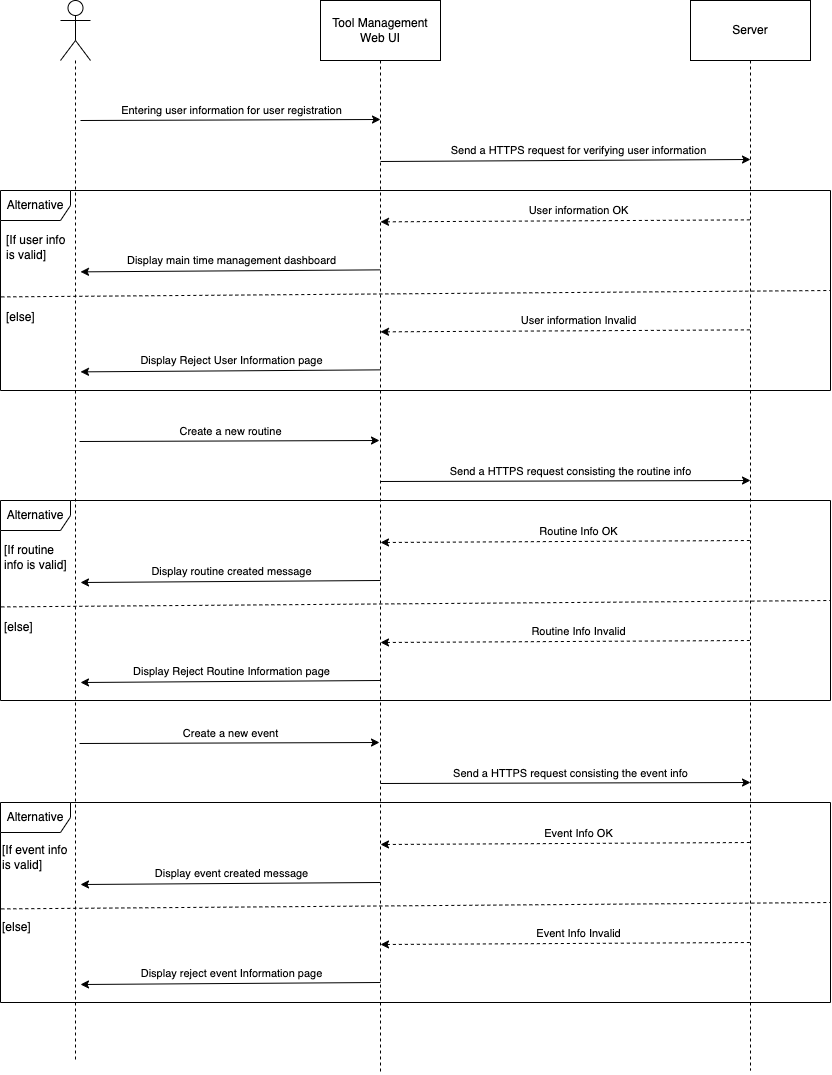

The diagram above was exported from draw.io. Its source (the exported page's mxGraphModel, read from the mxfile embedded in the PNG):
<mxGraphModel dx="1257" dy="686" grid="1" gridSize="10" guides="1" tooltips="1" connect="1" arrows="1" fold="1" page="1" pageScale="1" pageWidth="850" pageHeight="1100" math="0" shadow="0">
  <root>
    <mxCell id="0" />
    <mxCell id="1" parent="0" />
    <mxCell id="B4XWPXjd_5iIGIHDuh_U-65" style="edgeStyle=orthogonalEdgeStyle;rounded=0;orthogonalLoop=1;jettySize=auto;html=1;dashed=1;endArrow=none;endFill=0;" edge="1" parent="1" source="B4XWPXjd_5iIGIHDuh_U-1">
      <mxGeometry relative="1" as="geometry">
        <mxPoint x="85" y="1079.9999999999998" as="targetPoint" />
      </mxGeometry>
    </mxCell>
    <mxCell id="B4XWPXjd_5iIGIHDuh_U-1" value="" style="shape=umlActor;verticalLabelPosition=bottom;verticalAlign=top;html=1;outlineConnect=0;" vertex="1" parent="1">
      <mxGeometry x="70" y="18" width="30" height="60" as="geometry" />
    </mxCell>
    <mxCell id="B4XWPXjd_5iIGIHDuh_U-5" style="edgeStyle=orthogonalEdgeStyle;rounded=0;orthogonalLoop=1;jettySize=auto;html=1;endArrow=none;endFill=0;dashed=1;" edge="1" parent="1" source="B4XWPXjd_5iIGIHDuh_U-2">
      <mxGeometry relative="1" as="geometry">
        <mxPoint x="390" y="1091" as="targetPoint" />
      </mxGeometry>
    </mxCell>
    <mxCell id="B4XWPXjd_5iIGIHDuh_U-2" value="Tool Management Web UI" style="rounded=0;whiteSpace=wrap;html=1;" vertex="1" parent="1">
      <mxGeometry x="330" y="18" width="120" height="60" as="geometry" />
    </mxCell>
    <mxCell id="B4XWPXjd_5iIGIHDuh_U-6" style="edgeStyle=orthogonalEdgeStyle;rounded=0;orthogonalLoop=1;jettySize=auto;html=1;endArrow=none;endFill=0;dashed=1;" edge="1" parent="1" source="B4XWPXjd_5iIGIHDuh_U-3">
      <mxGeometry relative="1" as="geometry">
        <mxPoint x="760" y="1088" as="targetPoint" />
      </mxGeometry>
    </mxCell>
    <mxCell id="B4XWPXjd_5iIGIHDuh_U-3" value="Server" style="rounded=0;whiteSpace=wrap;html=1;" vertex="1" parent="1">
      <mxGeometry x="700" y="18" width="120" height="60" as="geometry" />
    </mxCell>
    <mxCell id="B4XWPXjd_5iIGIHDuh_U-10" value="" style="edgeStyle=none;orthogonalLoop=1;jettySize=auto;html=1;rounded=0;" edge="1" parent="1">
      <mxGeometry width="80" relative="1" as="geometry">
        <mxPoint x="90" y="138" as="sourcePoint" />
        <mxPoint x="390" y="137" as="targetPoint" />
        <Array as="points" />
      </mxGeometry>
    </mxCell>
    <mxCell id="B4XWPXjd_5iIGIHDuh_U-11" value="Entering user information for user registration" style="edgeLabel;html=1;align=center;verticalAlign=middle;resizable=0;points=[];" vertex="1" connectable="0" parent="B4XWPXjd_5iIGIHDuh_U-10">
      <mxGeometry x="0.3619" y="2" relative="1" as="geometry">
        <mxPoint x="-54" y="-8" as="offset" />
      </mxGeometry>
    </mxCell>
    <mxCell id="B4XWPXjd_5iIGIHDuh_U-12" value="" style="edgeStyle=none;orthogonalLoop=1;jettySize=auto;html=1;rounded=0;" edge="1" parent="1">
      <mxGeometry width="80" relative="1" as="geometry">
        <mxPoint x="390" y="179" as="sourcePoint" />
        <mxPoint x="760" y="177" as="targetPoint" />
        <Array as="points" />
      </mxGeometry>
    </mxCell>
    <mxCell id="B4XWPXjd_5iIGIHDuh_U-13" value="Send a HTTPS request for verifying user information" style="edgeLabel;html=1;align=center;verticalAlign=middle;resizable=0;points=[];" vertex="1" connectable="0" parent="B4XWPXjd_5iIGIHDuh_U-12">
      <mxGeometry x="0.3619" y="2" relative="1" as="geometry">
        <mxPoint x="-54" y="-8" as="offset" />
      </mxGeometry>
    </mxCell>
    <mxCell id="B4XWPXjd_5iIGIHDuh_U-19" value="" style="edgeStyle=none;orthogonalLoop=1;jettySize=auto;html=1;rounded=0;endArrow=none;endFill=0;startArrow=classic;startFill=1;dashed=1;" edge="1" parent="1">
      <mxGeometry width="80" relative="1" as="geometry">
        <mxPoint x="390" y="239.36" as="sourcePoint" />
        <mxPoint x="760" y="237.36" as="targetPoint" />
        <Array as="points" />
      </mxGeometry>
    </mxCell>
    <mxCell id="B4XWPXjd_5iIGIHDuh_U-20" value="User information OK" style="edgeLabel;html=1;align=center;verticalAlign=middle;resizable=0;points=[];" vertex="1" connectable="0" parent="B4XWPXjd_5iIGIHDuh_U-19">
      <mxGeometry x="0.3619" y="2" relative="1" as="geometry">
        <mxPoint x="-54" y="-8" as="offset" />
      </mxGeometry>
    </mxCell>
    <mxCell id="B4XWPXjd_5iIGIHDuh_U-21" value="" style="edgeStyle=none;orthogonalLoop=1;jettySize=auto;html=1;rounded=0;endArrow=none;endFill=0;startArrow=classic;startFill=1;dashed=1;" edge="1" parent="1">
      <mxGeometry width="80" relative="1" as="geometry">
        <mxPoint x="390" y="349.36" as="sourcePoint" />
        <mxPoint x="760" y="347.36" as="targetPoint" />
        <Array as="points" />
      </mxGeometry>
    </mxCell>
    <mxCell id="B4XWPXjd_5iIGIHDuh_U-22" value="User information Invalid" style="edgeLabel;html=1;align=center;verticalAlign=middle;resizable=0;points=[];" vertex="1" connectable="0" parent="B4XWPXjd_5iIGIHDuh_U-21">
      <mxGeometry x="0.3619" y="2" relative="1" as="geometry">
        <mxPoint x="-54" y="-8" as="offset" />
      </mxGeometry>
    </mxCell>
    <mxCell id="B4XWPXjd_5iIGIHDuh_U-23" value="" style="edgeStyle=none;orthogonalLoop=1;jettySize=auto;html=1;rounded=0;endArrow=none;endFill=0;startArrow=classic;startFill=1;" edge="1" parent="1">
      <mxGeometry width="80" relative="1" as="geometry">
        <mxPoint x="90" y="289.36" as="sourcePoint" />
        <mxPoint x="390" y="287.36" as="targetPoint" />
        <Array as="points" />
      </mxGeometry>
    </mxCell>
    <mxCell id="B4XWPXjd_5iIGIHDuh_U-24" value="Display main time management dashboard" style="edgeLabel;html=1;align=center;verticalAlign=middle;resizable=0;points=[];" vertex="1" connectable="0" parent="B4XWPXjd_5iIGIHDuh_U-23">
      <mxGeometry x="0.3619" y="2" relative="1" as="geometry">
        <mxPoint x="-54" y="-8" as="offset" />
      </mxGeometry>
    </mxCell>
    <mxCell id="B4XWPXjd_5iIGIHDuh_U-25" value="" style="edgeStyle=none;orthogonalLoop=1;jettySize=auto;html=1;rounded=0;endArrow=none;endFill=0;startArrow=classic;startFill=1;" edge="1" parent="1">
      <mxGeometry width="80" relative="1" as="geometry">
        <mxPoint x="90" y="389.36" as="sourcePoint" />
        <mxPoint x="390" y="387.36" as="targetPoint" />
        <Array as="points" />
      </mxGeometry>
    </mxCell>
    <mxCell id="B4XWPXjd_5iIGIHDuh_U-26" value="Display Reject User Information page" style="edgeLabel;html=1;align=center;verticalAlign=middle;resizable=0;points=[];" vertex="1" connectable="0" parent="B4XWPXjd_5iIGIHDuh_U-25">
      <mxGeometry x="0.3619" y="2" relative="1" as="geometry">
        <mxPoint x="-54" y="-8" as="offset" />
      </mxGeometry>
    </mxCell>
    <mxCell id="B4XWPXjd_5iIGIHDuh_U-27" value="" style="edgeStyle=none;orthogonalLoop=1;jettySize=auto;html=1;rounded=0;" edge="1" parent="1">
      <mxGeometry width="80" relative="1" as="geometry">
        <mxPoint x="89" y="459" as="sourcePoint" />
        <mxPoint x="389" y="458" as="targetPoint" />
        <Array as="points" />
      </mxGeometry>
    </mxCell>
    <mxCell id="B4XWPXjd_5iIGIHDuh_U-28" value="Create a new routine" style="edgeLabel;html=1;align=center;verticalAlign=middle;resizable=0;points=[];" vertex="1" connectable="0" parent="B4XWPXjd_5iIGIHDuh_U-27">
      <mxGeometry x="0.3619" y="2" relative="1" as="geometry">
        <mxPoint x="-54" y="-8" as="offset" />
      </mxGeometry>
    </mxCell>
    <mxCell id="B4XWPXjd_5iIGIHDuh_U-29" value="" style="edgeStyle=none;orthogonalLoop=1;jettySize=auto;html=1;rounded=0;" edge="1" parent="1">
      <mxGeometry width="80" relative="1" as="geometry">
        <mxPoint x="390" y="499" as="sourcePoint" />
        <mxPoint x="760" y="498" as="targetPoint" />
        <Array as="points" />
      </mxGeometry>
    </mxCell>
    <mxCell id="B4XWPXjd_5iIGIHDuh_U-30" value="Send a HTTPS request consisting the routine info" style="edgeLabel;html=1;align=center;verticalAlign=middle;resizable=0;points=[];" vertex="1" connectable="0" parent="B4XWPXjd_5iIGIHDuh_U-29">
      <mxGeometry x="0.3619" y="2" relative="1" as="geometry">
        <mxPoint x="-62" y="-8" as="offset" />
      </mxGeometry>
    </mxCell>
    <mxCell id="B4XWPXjd_5iIGIHDuh_U-32" value="" style="group" vertex="1" connectable="0" parent="1">
      <mxGeometry x="10" y="208" width="830" height="200" as="geometry" />
    </mxCell>
    <mxCell id="B4XWPXjd_5iIGIHDuh_U-14" value="Alternative" style="shape=umlFrame;whiteSpace=wrap;html=1;pointerEvents=0;width=70;height=30;" vertex="1" parent="B4XWPXjd_5iIGIHDuh_U-32">
      <mxGeometry width="830" height="200" as="geometry" />
    </mxCell>
    <mxCell id="B4XWPXjd_5iIGIHDuh_U-18" value="" style="endArrow=none;dashed=1;html=1;rounded=0;exitX=0.001;exitY=0.532;exitDx=0;exitDy=0;exitPerimeter=0;entryX=1;entryY=0.5;entryDx=0;entryDy=0;entryPerimeter=0;" edge="1" parent="B4XWPXjd_5iIGIHDuh_U-32" source="B4XWPXjd_5iIGIHDuh_U-14" target="B4XWPXjd_5iIGIHDuh_U-14">
      <mxGeometry width="50" height="50" relative="1" as="geometry">
        <mxPoint x="170" y="90" as="sourcePoint" />
        <mxPoint x="220" y="40" as="targetPoint" />
      </mxGeometry>
    </mxCell>
    <mxCell id="B4XWPXjd_5iIGIHDuh_U-59" value="[If user info is valid]" style="text;strokeColor=none;align=left;fillColor=none;html=1;verticalAlign=middle;whiteSpace=wrap;rounded=0;" vertex="1" parent="B4XWPXjd_5iIGIHDuh_U-32">
      <mxGeometry x="4" y="42" width="70" height="30" as="geometry" />
    </mxCell>
    <mxCell id="B4XWPXjd_5iIGIHDuh_U-60" value="[else]" style="text;strokeColor=none;align=left;fillColor=none;html=1;verticalAlign=middle;whiteSpace=wrap;rounded=0;" vertex="1" parent="B4XWPXjd_5iIGIHDuh_U-32">
      <mxGeometry x="4" y="112" width="70" height="30" as="geometry" />
    </mxCell>
    <mxCell id="B4XWPXjd_5iIGIHDuh_U-33" value="" style="group" vertex="1" connectable="0" parent="1">
      <mxGeometry x="10" y="518" width="830" height="200" as="geometry" />
    </mxCell>
    <mxCell id="B4XWPXjd_5iIGIHDuh_U-34" value="Alternative" style="shape=umlFrame;whiteSpace=wrap;html=1;pointerEvents=0;width=70;height=30;" vertex="1" parent="B4XWPXjd_5iIGIHDuh_U-33">
      <mxGeometry width="830" height="200" as="geometry" />
    </mxCell>
    <mxCell id="B4XWPXjd_5iIGIHDuh_U-35" value="" style="endArrow=none;dashed=1;html=1;rounded=0;exitX=0.001;exitY=0.532;exitDx=0;exitDy=0;exitPerimeter=0;entryX=1;entryY=0.5;entryDx=0;entryDy=0;entryPerimeter=0;" edge="1" parent="B4XWPXjd_5iIGIHDuh_U-33" source="B4XWPXjd_5iIGIHDuh_U-34" target="B4XWPXjd_5iIGIHDuh_U-34">
      <mxGeometry width="50" height="50" relative="1" as="geometry">
        <mxPoint x="170" y="90" as="sourcePoint" />
        <mxPoint x="220" y="40" as="targetPoint" />
      </mxGeometry>
    </mxCell>
    <mxCell id="B4XWPXjd_5iIGIHDuh_U-36" value="" style="edgeStyle=none;orthogonalLoop=1;jettySize=auto;html=1;rounded=0;endArrow=none;endFill=0;startArrow=classic;startFill=1;dashed=1;" edge="1" parent="B4XWPXjd_5iIGIHDuh_U-33">
      <mxGeometry width="80" relative="1" as="geometry">
        <mxPoint x="380" y="42" as="sourcePoint" />
        <mxPoint x="750" y="40" as="targetPoint" />
        <Array as="points" />
      </mxGeometry>
    </mxCell>
    <mxCell id="B4XWPXjd_5iIGIHDuh_U-37" value="Routine Info OK" style="edgeLabel;html=1;align=center;verticalAlign=middle;resizable=0;points=[];" vertex="1" connectable="0" parent="B4XWPXjd_5iIGIHDuh_U-36">
      <mxGeometry x="0.3619" y="2" relative="1" as="geometry">
        <mxPoint x="-54" y="-8" as="offset" />
      </mxGeometry>
    </mxCell>
    <mxCell id="B4XWPXjd_5iIGIHDuh_U-38" value="" style="edgeStyle=none;orthogonalLoop=1;jettySize=auto;html=1;rounded=0;endArrow=none;endFill=0;startArrow=classic;startFill=1;" edge="1" parent="B4XWPXjd_5iIGIHDuh_U-33">
      <mxGeometry width="80" relative="1" as="geometry">
        <mxPoint x="80" y="82" as="sourcePoint" />
        <mxPoint x="380" y="80" as="targetPoint" />
        <Array as="points" />
      </mxGeometry>
    </mxCell>
    <mxCell id="B4XWPXjd_5iIGIHDuh_U-39" value="Display routine created message" style="edgeLabel;html=1;align=center;verticalAlign=middle;resizable=0;points=[];" vertex="1" connectable="0" parent="B4XWPXjd_5iIGIHDuh_U-38">
      <mxGeometry x="0.3619" y="2" relative="1" as="geometry">
        <mxPoint x="-54" y="-8" as="offset" />
      </mxGeometry>
    </mxCell>
    <mxCell id="B4XWPXjd_5iIGIHDuh_U-40" value="" style="edgeStyle=none;orthogonalLoop=1;jettySize=auto;html=1;rounded=0;endArrow=none;endFill=0;startArrow=classic;startFill=1;dashed=1;" edge="1" parent="B4XWPXjd_5iIGIHDuh_U-33">
      <mxGeometry width="80" relative="1" as="geometry">
        <mxPoint x="380" y="142" as="sourcePoint" />
        <mxPoint x="750" y="140" as="targetPoint" />
        <Array as="points" />
      </mxGeometry>
    </mxCell>
    <mxCell id="B4XWPXjd_5iIGIHDuh_U-41" value="Routine Info Invalid" style="edgeLabel;html=1;align=center;verticalAlign=middle;resizable=0;points=[];" vertex="1" connectable="0" parent="B4XWPXjd_5iIGIHDuh_U-40">
      <mxGeometry x="0.3619" y="2" relative="1" as="geometry">
        <mxPoint x="-54" y="-8" as="offset" />
      </mxGeometry>
    </mxCell>
    <mxCell id="B4XWPXjd_5iIGIHDuh_U-42" value="" style="edgeStyle=none;orthogonalLoop=1;jettySize=auto;html=1;rounded=0;endArrow=none;endFill=0;startArrow=classic;startFill=1;" edge="1" parent="B4XWPXjd_5iIGIHDuh_U-33">
      <mxGeometry width="80" relative="1" as="geometry">
        <mxPoint x="80" y="182" as="sourcePoint" />
        <mxPoint x="380" y="180" as="targetPoint" />
        <Array as="points" />
      </mxGeometry>
    </mxCell>
    <mxCell id="B4XWPXjd_5iIGIHDuh_U-43" value="Display Reject Routine Information page" style="edgeLabel;html=1;align=center;verticalAlign=middle;resizable=0;points=[];" vertex="1" connectable="0" parent="B4XWPXjd_5iIGIHDuh_U-42">
      <mxGeometry x="0.3619" y="2" relative="1" as="geometry">
        <mxPoint x="-54" y="-8" as="offset" />
      </mxGeometry>
    </mxCell>
    <mxCell id="B4XWPXjd_5iIGIHDuh_U-61" value="[If routine info is valid]" style="text;strokeColor=none;align=left;fillColor=none;html=1;verticalAlign=middle;whiteSpace=wrap;rounded=0;" vertex="1" parent="B4XWPXjd_5iIGIHDuh_U-33">
      <mxGeometry x="2" y="42" width="70" height="30" as="geometry" />
    </mxCell>
    <mxCell id="B4XWPXjd_5iIGIHDuh_U-62" value="[else]" style="text;strokeColor=none;align=left;fillColor=none;html=1;verticalAlign=middle;whiteSpace=wrap;rounded=0;" vertex="1" parent="B4XWPXjd_5iIGIHDuh_U-33">
      <mxGeometry x="2" y="112" width="70" height="30" as="geometry" />
    </mxCell>
    <mxCell id="B4XWPXjd_5iIGIHDuh_U-44" value="" style="edgeStyle=none;orthogonalLoop=1;jettySize=auto;html=1;rounded=0;" edge="1" parent="1">
      <mxGeometry width="80" relative="1" as="geometry">
        <mxPoint x="89" y="761" as="sourcePoint" />
        <mxPoint x="389" y="760" as="targetPoint" />
        <Array as="points" />
      </mxGeometry>
    </mxCell>
    <mxCell id="B4XWPXjd_5iIGIHDuh_U-45" value="Create a new event" style="edgeLabel;html=1;align=center;verticalAlign=middle;resizable=0;points=[];" vertex="1" connectable="0" parent="B4XWPXjd_5iIGIHDuh_U-44">
      <mxGeometry x="0.3619" y="2" relative="1" as="geometry">
        <mxPoint x="-54" y="-8" as="offset" />
      </mxGeometry>
    </mxCell>
    <mxCell id="B4XWPXjd_5iIGIHDuh_U-46" value="" style="edgeStyle=none;orthogonalLoop=1;jettySize=auto;html=1;rounded=0;" edge="1" parent="1">
      <mxGeometry width="80" relative="1" as="geometry">
        <mxPoint x="390" y="801" as="sourcePoint" />
        <mxPoint x="760" y="800" as="targetPoint" />
        <Array as="points" />
      </mxGeometry>
    </mxCell>
    <mxCell id="B4XWPXjd_5iIGIHDuh_U-47" value="Send a HTTPS request consisting the event info" style="edgeLabel;html=1;align=center;verticalAlign=middle;resizable=0;points=[];" vertex="1" connectable="0" parent="B4XWPXjd_5iIGIHDuh_U-46">
      <mxGeometry x="0.3619" y="2" relative="1" as="geometry">
        <mxPoint x="-62" y="-8" as="offset" />
      </mxGeometry>
    </mxCell>
    <mxCell id="B4XWPXjd_5iIGIHDuh_U-48" value="" style="group" vertex="1" connectable="0" parent="1">
      <mxGeometry x="10" y="820" width="830" height="200" as="geometry" />
    </mxCell>
    <mxCell id="B4XWPXjd_5iIGIHDuh_U-49" value="Alternative" style="shape=umlFrame;whiteSpace=wrap;html=1;pointerEvents=0;width=70;height=30;" vertex="1" parent="B4XWPXjd_5iIGIHDuh_U-48">
      <mxGeometry width="830" height="200" as="geometry" />
    </mxCell>
    <mxCell id="B4XWPXjd_5iIGIHDuh_U-50" value="" style="endArrow=none;dashed=1;html=1;rounded=0;exitX=0.001;exitY=0.532;exitDx=0;exitDy=0;exitPerimeter=0;entryX=1;entryY=0.5;entryDx=0;entryDy=0;entryPerimeter=0;" edge="1" parent="B4XWPXjd_5iIGIHDuh_U-48" source="B4XWPXjd_5iIGIHDuh_U-49" target="B4XWPXjd_5iIGIHDuh_U-49">
      <mxGeometry width="50" height="50" relative="1" as="geometry">
        <mxPoint x="170" y="90" as="sourcePoint" />
        <mxPoint x="220" y="40" as="targetPoint" />
      </mxGeometry>
    </mxCell>
    <mxCell id="B4XWPXjd_5iIGIHDuh_U-51" value="" style="edgeStyle=none;orthogonalLoop=1;jettySize=auto;html=1;rounded=0;endArrow=none;endFill=0;startArrow=classic;startFill=1;dashed=1;" edge="1" parent="B4XWPXjd_5iIGIHDuh_U-48">
      <mxGeometry width="80" relative="1" as="geometry">
        <mxPoint x="380" y="42" as="sourcePoint" />
        <mxPoint x="750" y="40" as="targetPoint" />
        <Array as="points" />
      </mxGeometry>
    </mxCell>
    <mxCell id="B4XWPXjd_5iIGIHDuh_U-52" value="Event Info OK" style="edgeLabel;html=1;align=center;verticalAlign=middle;resizable=0;points=[];" vertex="1" connectable="0" parent="B4XWPXjd_5iIGIHDuh_U-51">
      <mxGeometry x="0.3619" y="2" relative="1" as="geometry">
        <mxPoint x="-54" y="-8" as="offset" />
      </mxGeometry>
    </mxCell>
    <mxCell id="B4XWPXjd_5iIGIHDuh_U-53" value="" style="edgeStyle=none;orthogonalLoop=1;jettySize=auto;html=1;rounded=0;endArrow=none;endFill=0;startArrow=classic;startFill=1;" edge="1" parent="B4XWPXjd_5iIGIHDuh_U-48">
      <mxGeometry width="80" relative="1" as="geometry">
        <mxPoint x="80" y="82" as="sourcePoint" />
        <mxPoint x="380" y="80" as="targetPoint" />
        <Array as="points" />
      </mxGeometry>
    </mxCell>
    <mxCell id="B4XWPXjd_5iIGIHDuh_U-54" value="Display event created message" style="edgeLabel;html=1;align=center;verticalAlign=middle;resizable=0;points=[];" vertex="1" connectable="0" parent="B4XWPXjd_5iIGIHDuh_U-53">
      <mxGeometry x="0.3619" y="2" relative="1" as="geometry">
        <mxPoint x="-54" y="-8" as="offset" />
      </mxGeometry>
    </mxCell>
    <mxCell id="B4XWPXjd_5iIGIHDuh_U-55" value="" style="edgeStyle=none;orthogonalLoop=1;jettySize=auto;html=1;rounded=0;endArrow=none;endFill=0;startArrow=classic;startFill=1;dashed=1;" edge="1" parent="B4XWPXjd_5iIGIHDuh_U-48">
      <mxGeometry width="80" relative="1" as="geometry">
        <mxPoint x="380" y="142" as="sourcePoint" />
        <mxPoint x="750" y="140" as="targetPoint" />
        <Array as="points" />
      </mxGeometry>
    </mxCell>
    <mxCell id="B4XWPXjd_5iIGIHDuh_U-56" value="Event Info Invalid" style="edgeLabel;html=1;align=center;verticalAlign=middle;resizable=0;points=[];" vertex="1" connectable="0" parent="B4XWPXjd_5iIGIHDuh_U-55">
      <mxGeometry x="0.3619" y="2" relative="1" as="geometry">
        <mxPoint x="-54" y="-8" as="offset" />
      </mxGeometry>
    </mxCell>
    <mxCell id="B4XWPXjd_5iIGIHDuh_U-57" value="" style="edgeStyle=none;orthogonalLoop=1;jettySize=auto;html=1;rounded=0;endArrow=none;endFill=0;startArrow=classic;startFill=1;" edge="1" parent="B4XWPXjd_5iIGIHDuh_U-48">
      <mxGeometry width="80" relative="1" as="geometry">
        <mxPoint x="80" y="182" as="sourcePoint" />
        <mxPoint x="380" y="180" as="targetPoint" />
        <Array as="points" />
      </mxGeometry>
    </mxCell>
    <mxCell id="B4XWPXjd_5iIGIHDuh_U-58" value="Display reject event Information page" style="edgeLabel;html=1;align=center;verticalAlign=middle;resizable=0;points=[];" vertex="1" connectable="0" parent="B4XWPXjd_5iIGIHDuh_U-57">
      <mxGeometry x="0.3619" y="2" relative="1" as="geometry">
        <mxPoint x="-54" y="-8" as="offset" />
      </mxGeometry>
    </mxCell>
    <mxCell id="B4XWPXjd_5iIGIHDuh_U-63" value="[If event info is valid]" style="text;strokeColor=none;align=left;fillColor=none;html=1;verticalAlign=middle;whiteSpace=wrap;rounded=0;" vertex="1" parent="B4XWPXjd_5iIGIHDuh_U-48">
      <mxGeometry y="40" width="70" height="30" as="geometry" />
    </mxCell>
    <mxCell id="B4XWPXjd_5iIGIHDuh_U-64" value="[else]" style="text;strokeColor=none;align=left;fillColor=none;html=1;verticalAlign=middle;whiteSpace=wrap;rounded=0;" vertex="1" parent="B4XWPXjd_5iIGIHDuh_U-48">
      <mxGeometry y="110" width="70" height="30" as="geometry" />
    </mxCell>
  </root>
</mxGraphModel>